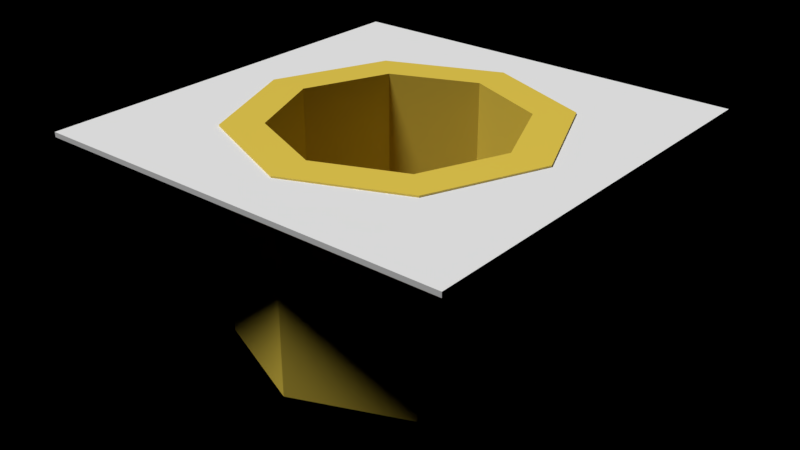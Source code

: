 # Source: Scifi_Tile.blend  (saved by Blender 2.79.0; exported with 4.5.12 LTS)
import bpy
from mathutils import Matrix  # noqa: F401  (used for matrix-valued properties, if any)

bpy.ops.wm.read_factory_settings(use_empty=True)
scene = bpy.context.scene
scene.name = 'Scene'

# ---- collections
col_collection_4 = bpy.data.collections.new('Collection 4'); scene.collection.children.link(col_collection_4)

# ---- materials (node trees are filled in below, after node groups)
mat_material = bpy.data.materials.new('Material')
mat_material.alpha_threshold = 0.0
mat_material.preview_render_type = 'CUBE'
mat_material.roughness = 0.5
mat_material_005 = bpy.data.materials.new('Material.005')
mat_material_005.alpha_threshold = 0.0
mat_material_005.roughness = 0.5
mat_material_002 = bpy.data.materials.new('Material.002')
mat_material_002.alpha_threshold = 0.0
mat_material_002.roughness = 0.5
mat_material_003 = bpy.data.materials.new('Material.003')
mat_material_003.alpha_threshold = 0.0
mat_material_003.roughness = 0.5
mat_material_004 = bpy.data.materials.new('Material.004')
mat_material_004.alpha_threshold = 0.0
mat_material_004.roughness = 0.5

# ---- material node trees
mat_material.use_nodes = True; mat_material.node_tree.nodes.clear()
_N = mat_material.node_tree.nodes; _L = mat_material.node_tree.links
n0 = _N.new('ShaderNodeOutputMaterial'); n0.name = 'Material Output'; n0.location = (300, 300)
n1 = _N.new('ShaderNodeBsdfPrincipled'); n1.name = 'Principled BSDF'; n1.location = (32, 429)
n1.width = 150
n1.subsurface_method = 'BURLEY'
n1.inputs[0].default_value = (0.8, 0.592, 0.0682, 1.0)
n1.inputs[3].default_value = 1.45
n1.inputs[9].default_value = (1.0, 1.0, 1.0)
n1.inputs[13].default_value = 0.8569
_L.new(n1.outputs[0], n0.inputs[0])
n0.is_active_output = True
mat_material_005.use_nodes = True; mat_material_005.node_tree.nodes.clear()
_N = mat_material_005.node_tree.nodes; _L = mat_material_005.node_tree.links
n0 = _N.new('ShaderNodeOutputMaterial'); n0.name = 'Material Output'; n0.location = (300, 300)
n1 = _N.new('ShaderNodeBsdfDiffuse'); n1.name = 'Diffuse BSDF'; n1.location = (10, 300)
_L.new(n1.outputs[0], n0.inputs[0])
n0.is_active_output = True
mat_material_002.use_nodes = True; mat_material_002.node_tree.nodes.clear()
_N = mat_material_002.node_tree.nodes; _L = mat_material_002.node_tree.links
n0 = _N.new('ShaderNodeOutputMaterial'); n0.name = 'Material Output'; n0.location = (300, 300)
n1 = _N.new('ShaderNodeBsdfDiffuse'); n1.name = 'Diffuse BSDF'; n1.location = (51, 368)
_L.new(n1.outputs[0], n0.inputs[0])
n0.is_active_output = True
mat_material_003.use_nodes = True; mat_material_003.node_tree.nodes.clear()
_N = mat_material_003.node_tree.nodes; _L = mat_material_003.node_tree.links
n0 = _N.new('ShaderNodeOutputMaterial'); n0.name = 'Material Output'; n0.location = (300, 300)
n1 = _N.new('ShaderNodeBsdfDiffuse'); n1.name = 'Diffuse BSDF'; n1.location = (10, 300)
_L.new(n1.outputs[0], n0.inputs[0])
n0.is_active_output = True
mat_material_004.use_nodes = True; mat_material_004.node_tree.nodes.clear()
_N = mat_material_004.node_tree.nodes; _L = mat_material_004.node_tree.links
n0 = _N.new('ShaderNodeOutputMaterial'); n0.name = 'Material Output'; n0.location = (300, 300)
n1 = _N.new('ShaderNodeBsdfDiffuse'); n1.name = 'Diffuse BSDF'; n1.location = (10, 300)
_L.new(n1.outputs[0], n0.inputs[0])
n0.is_active_output = True

# ---- world
world_world = bpy.data.worlds.new('World'); scene.world = world_world
world_world.use_nodes = True; world_world.node_tree.nodes.clear()
_N = world_world.node_tree.nodes; _L = world_world.node_tree.links
world_world.color = (0.05088, 0.05088, 0.05088)
world_world.use_sun_shadow = False
world_world.sun_shadow_jitter_overblur = 0.0
world_world.cycles.sampling_method = 'MANUAL'

# ---- lights
light_sun = bpy.data.lights.new('Sun', 'SUN')
light_sun.transmission_factor = 0.0
light_sun.angle = 0.1993
light_sun.energy = 3.0
light_sun.shadow_buffer_clip_start = 0.5
light_sun.shadow_soft_size = 0.1
light_sun.shadow_cascade_max_distance = 1000.0

# ---- meshes
me_cylinder_007 = bpy.data.meshes.new('Cylinder.007')
me_cylinder_007.from_pydata([(0.0, 1.0, -1.0), (0.0, 1.0, 1.0), (0.7071, 0.7071, -1.0), (0.7071, 0.7071, 1.0), (1.0, -4.371e-08, -1.0), (1.0, -4.371e-08, 1.0), (0.7071, -0.7071, -1.0), (0.7071, -0.7071, 1.0), (-8.742e-08, -1.0, -1.0), (-8.742e-08, -1.0, 1.0), (-0.7071, -0.7071, -1.0), (-0.7071, -0.7071, 1.0), (-1.0, 1.192e-08, -1.0), (-1.0, 1.192e-08, 1.0), (-0.7071, 0.7071, -1.0), (-0.7071, 0.7071, 1.0)], [], [(0, 1, 3, 2), (2, 3, 5, 4), (4, 5, 7, 6), (6, 7, 9, 8), (8, 9, 11, 10), (10, 11, 13, 12), (12, 13, 15, 14), (14, 15, 1, 0)])
_uv = me_cylinder_007.uv_layers.new(name='UVMap')
_uv.uv.foreach_set('vector', [0.4714, 1.49e-08, 0.4714, 0.5, 0.3333, 0.5, 0.3333, 0.0, 0.3333, 0.0, 0.3333, 0.5, 0.1381, 0.5, 0.1381, 0.0, 0.1381, 0.0, 0.1381, 0.5, 7.603e-08, 0.5, 0.0, 5.96e-08, 1.901e-07, 1.0, 0.0, 0.5, 0.1953, 0.5, 0.1953, 1.0, 0.1953, 1.0, 0.1953, 0.5, 0.3333, 0.5, 0.3333, 1.0, 1.0, 1.49e-08, 1.0, 0.5, 0.8047, 0.5, 0.8047, 0.0, 0.8047, 0.0, 0.8047, 0.5, 0.6667, 0.5, 0.6667, 2.98e-08, 0.6667, 0.0, 0.6667, 0.5, 0.4714, 0.5, 0.4714, 1.49e-08])
me_cylinder_007.materials.append(mat_material)
me_cylinder_007.materials.append(None)
me_cylinder_007.use_remesh_preserve_volume = False
me_cylinder_007.use_remesh_preserve_attributes = False
me_cylinder_007.use_mirror_vertex_groups = False
me_cylinder_007.update()
me_cube_009 = bpy.data.meshes.new('Cube.009')
me_cube_009.from_pydata([(-1.0, -1.0, -1.0), (-1.0, -1.0, 1.0), (-1.0, 1.0, -1.0), (-1.0, 1.0, 1.0), (1.0, -1.0, -1.0), (1.0, -1.0, 1.0), (1.0, -0.4, -0.4), (1.0, -0.4, -1.0), (1.0, -0.4, 1.0), (0.01005, 0.01005, 1.0), (0.01005, 0.01005, -1.0), (-0.4, 1.0, 0.4), (-0.4, 1.0, -1.0), (-0.4, 1.0, 1.0)], [], [(0, 1, 3, 2), (2, 3, 13, 11, 12), (4, 5, 1, 0), (2, 12, 10, 7, 4, 0), (7, 6, 8, 5, 4), (8, 9, 13, 3, 1, 5)])
_uv = me_cube_009.uv_layers.new(name='UVMap')
_uv.uv.foreach_set('vector', [0.4348, 1.0, 1.684e-07, 1.0, 0.0, 0.5, 0.4348, 0.5, 0.8696, 0.5, 0.8696, 5.96e-08, 1.0, 0.0, 1.0, 0.15, 1.0, 0.5, 1.684e-07, 0.5, 0.0, 1.937e-07, 0.4348, 0.0, 0.4348, 0.5, 0.4348, 1.0, 0.4348, 0.85, 0.65, 0.7475, 0.7391, 0.5, 0.8696, 0.5, 0.8696, 1.0, 0.8696, 1.0, 0.8696, 0.85, 0.8696, 0.5, 1.0, 0.5, 1.0, 1.0, 0.4348, 0.35, 0.65, 0.2475, 0.7391, 5.96e-08, 0.8696, 0.0, 0.8696, 0.5, 0.4348, 0.5])
me_cube_009.materials.append(mat_material_005)
me_cube_009.use_remesh_preserve_volume = False
me_cube_009.use_remesh_preserve_attributes = False
me_cube_009.use_mirror_vertex_groups = False
me_cube_009.update()
me_cube_008 = bpy.data.meshes.new('Cube.008')
me_cube_008.from_pydata([(-1.0, -1.0, -1.0), (-1.0, -1.0, 1.0), (-1.0, 1.0, -1.0), (-1.0, 1.0, 1.0), (1.0, 1.0, -1.0), (1.0, 1.0, 1.0), (1.0, 0.4, 0.4), (1.0, 0.4, -1.0), (1.0, 0.4, 1.0), (0.01005, -0.01005, 1.0), (0.01005, -0.01005, -1.0), (-0.4, -1.0, 1.0), (-0.4, -1.0, -1.0)], [], [(0, 1, 3, 2), (2, 3, 5, 4), (4, 5, 8, 6, 7), (2, 4, 7, 10, 12, 0), (5, 3, 1, 11, 9, 8), (10, 9, 11, 12), (7, 6, 8, 9, 10), (12, 11, 1, 0)])
_uv = me_cube_008.uv_layers.new(name='UVMap')
_uv.uv.foreach_set('vector', [0.0, 0.0, 1.0, 0.0, 1.0, 1.0, 0.0, 1.0, 0.0, 0.0, 1.0, 0.0, 1.0, 1.0, 0.0, 1.0, 0.5, 1.0, 0.9755, 0.6545, 0.7939, 0.09549, 0.2061, 0.09549, 0.02447, 0.6545, 0.5, 1.0, 0.933, 0.75, 0.933, 0.25, 0.5, 0.0, 0.06699, 0.25, 0.06699, 0.75, 1.0, 1.0, 2.086e-07, 1.0, 0.0, 0.0, 0.3, 0.0, 0.505, 0.495, 1.0, 0.7, 0.0, 0.0, 1.0, 0.0, 1.0, 1.0, 0.0, 1.0, 0.5, 1.0, 0.9755, 0.6545, 0.7939, 0.09549, 0.2061, 0.09549, 0.02447, 0.6545, 0.0, 0.0, 1.0, 0.0, 1.0, 1.0, 0.0, 1.0])
me_cube_008.materials.append(mat_material_002)
me_cube_008.use_remesh_preserve_volume = False
me_cube_008.use_remesh_preserve_attributes = False
me_cube_008.use_mirror_vertex_groups = False
me_cube_008.update()
me_cube_007 = bpy.data.meshes.new('Cube.007')
me_cube_007.from_pydata([(-1.0, 1.0, -1.0), (-1.0, 1.0, 1.0), (1.0, -1.0, -1.0), (1.0, -1.0, 1.0), (1.0, 1.0, -1.0), (1.0, 1.0, 1.0), (-0.01005, -0.01005, 1.0), (-0.01005, -0.01005, -1.0), (-1.0, 0.4, 1.0), (-1.0, 0.4, -1.0), (0.4, -1.0, 1.0), (0.4, -1.0, -1.0)], [], [(0, 1, 5, 4), (4, 5, 3, 2), (2, 3, 10, 11), (0, 4, 2, 11, 7, 9), (5, 1, 8, 6, 10, 3), (9, 8, 1, 0)])
_uv = me_cube_007.uv_layers.new(name='UVMap')
_uv.uv.foreach_set('vector', [1.166e-07, 0.5, 0.0, 1.937e-07, 0.4348, 0.0, 0.4348, 0.5, 0.4348, 0.5, 0.4348, 1.0, 1.037e-07, 1.0, 0.0, 0.5, 0.8696, 1.0, 0.8696, 0.5, 1.0, 0.5, 1.0, 1.0, 0.8696, 0.5, 0.8696, 1.0, 0.4348, 1.0, 0.4348, 0.85, 0.65, 0.7475, 0.7391, 0.5, 0.8696, 0.5, 0.4348, 0.5, 0.4348, 0.35, 0.65, 0.2475, 0.7391, 2.98e-08, 0.8696, 0.0, 0.8696, 0.5, 0.8696, 8.941e-08, 1.0, 0.0, 1.0, 0.5])
me_cube_007.materials.append(mat_material_003)
me_cube_007.use_remesh_preserve_volume = False
me_cube_007.use_remesh_preserve_attributes = False
me_cube_007.use_mirror_vertex_groups = False
me_cube_007.update()
me_cube_006 = bpy.data.meshes.new('Cube.006')
me_cube_006.from_pydata([(-1.0, -1.0, -1.0), (-1.0, -1.0, 1.0), (1.0, -1.0, -1.0), (1.0, -1.0, 1.0), (1.0, 1.0, -1.0), (1.0, 1.0, 1.0), (-1.0, -0.4, 1.0), (-1.0, -0.4, -1.0), (-0.01005, 0.01005, 1.0), (-0.01005, 0.01005, -1.0), (0.4, 1.0, -0.4), (0.4, 1.0, -1.0), (0.4, 1.0, 1.0)], [], [(0, 1, 6, 7), (4, 5, 3, 2), (2, 3, 1, 0), (5, 12, 8, 6, 1, 3), (11, 10, 12, 5, 4), (7, 9, 11, 4, 2, 0)])
_uv = me_cube_006.uv_layers.new(name='UVMap')
_uv.uv.foreach_set('vector', [0.8696, 0.5, 0.8696, 5.96e-08, 1.0, 0.0, 1.0, 0.5, 0.4348, 0.5, 0.4348, 1.0, 1.037e-07, 1.0, 0.0, 0.5, 1.684e-07, 0.5, 0.0, 1.937e-07, 0.4348, 0.0, 0.4348, 0.5, 0.8696, 0.0, 0.8696, 0.15, 0.6544, 0.2525, 0.5652, 0.5, 0.4348, 0.5, 0.4348, 1.937e-07, 1.0, 0.5, 1.0, 0.65, 1.0, 1.0, 0.8696, 1.0, 0.8696, 0.5, 0.7391, 1.0, 0.65, 0.7525, 0.4348, 0.65, 0.4348, 0.5, 0.8696, 0.5, 0.8696, 1.0])
me_cube_006.materials.append(mat_material_004)
me_cube_006.use_remesh_preserve_volume = False
me_cube_006.use_remesh_preserve_attributes = False
me_cube_006.use_mirror_vertex_groups = False
me_cube_006.update()

# ---- objects
ob_cylinder_001 = bpy.data.objects.new('Cylinder.001', me_cylinder_007)
ob_cube_003 = bpy.data.objects.new('Cube.003', me_cube_009)
ob_cube_002 = bpy.data.objects.new('Cube.002', me_cube_008)
ob_cube_001 = bpy.data.objects.new('Cube.001', me_cube_007)
ob_cube = bpy.data.objects.new('Cube', me_cube_006)
ob_sun = bpy.data.objects.new('Sun', light_sun)

# ---- transforms, parenting, visibility, modifiers, constraints
ob_cylinder_001.location = (-1.0, 1.0, -0.9616)
ob_cylinder_001.scale = (1.5, 1.5, 1.0)
ob_cylinder_001.lineart.crease_threshold = 0.0
_m = ob_cylinder_001.modifiers.new('Solidify', 'SOLIDIFY')
_m.thickness = 0.25
_m.nonmanifold_thickness_mode = 'FIXED'
_m.nonmanifold_merge_threshold = 0.0003
ob_cube_003.location = (-2.0, 0.0, 0.0)
ob_cube_003.scale = (1.0, 1.0, 0.02289)
ob_cube_003.lineart.crease_threshold = 0.0
ob_cube_002.location = (-2.0, 2.0, 0.0)
ob_cube_002.scale = (1.0, 1.0, 0.02289)
ob_cube_002.lineart.crease_threshold = 0.0
ob_cube_001.location = (0.0, 2.0, 0.0)
ob_cube_001.scale = (1.0, 1.0, 0.02289)
ob_cube_001.lineart.crease_threshold = 0.0
ob_cube.location = (0.0, 0.0, 0.0)
ob_cube.scale = (1.0, 1.0, 0.02289)
ob_cube.lineart.crease_threshold = 0.0
ob_sun.location = (-0.06758, -0.05158, 11.29)
ob_sun.rotation_euler = (0.112, -0.4467, 0.6227)
ob_sun.lineart.crease_threshold = 0.0

# ---- collection membership
col_collection_4.objects.link(ob_cylinder_001)
col_collection_4.objects.link(ob_cube_003)
col_collection_4.objects.link(ob_cube_002)
col_collection_4.objects.link(ob_cube_001)
col_collection_4.objects.link(ob_cube)
col_collection_4.objects.link(ob_sun)

# ---- scene / render settings (as saved in the file)
scene.frame_start = 1; scene.frame_end = 250; scene.frame_set(0)
scene.render.engine = 'CYCLES'
scene.render.resolution_percentage = 50
scene.render.dither_intensity = 0.0
scene.cycles.use_denoising = False
scene.cycles.samples = 128
scene.cycles.sampling_pattern = 'TABULATED_SOBOL'
scene.cycles.use_adaptive_sampling = False
scene.cycles.use_light_tree = False
scene.cycles.blur_glossy = 0.0
scene.cycles.sample_clamp_indirect = 0.0
scene.view_settings.view_transform = 'Standard'
bpy.context.view_layer.update()

# ---- added for rendering (the .blend has no active camera): camera
cam_auto = bpy.data.cameras.new('AutoCamera')
cam_auto.lens = 50.0
cam_auto.sensor_width = 36.0
cam_auto.clip_end = 1000.0
ob_auto_camera = bpy.data.objects.new('AutoCamera', cam_auto)
scene.collection.objects.link(ob_auto_camera)
ob_auto_camera.location = (4.55135, -5.66162, 3.47946)
ob_auto_camera.rotation_euler = (1.09748, -7.21219e-08, 0.694738)
scene.camera = ob_auto_camera
bpy.context.view_layer.update()
